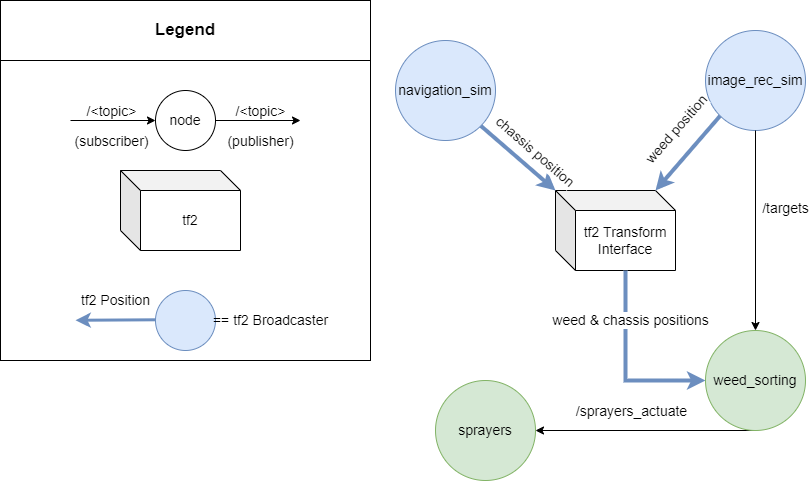

The diagram above was exported from draw.io. Its source (the exported page's mxGraphModel, read from the mxfile embedded in the PNG):
<mxGraphModel dx="1117" dy="679" grid="1" gridSize="10" guides="1" tooltips="1" connect="1" arrows="1" fold="1" page="1" pageScale="1" pageWidth="850" pageHeight="1100" math="0" shadow="0">
  <root>
    <mxCell id="0" />
    <mxCell id="1" parent="0" />
    <mxCell id="XkXnWZ6Za9afFmypnrf6-3" value="&lt;font style=&quot;font-size: 17px&quot;&gt;Legend&lt;/font&gt;" style="rounded=0;whiteSpace=wrap;html=1;fontStyle=1;fontSize=14;" vertex="1" parent="1">
      <mxGeometry x="30" y="20" width="370" height="60" as="geometry" />
    </mxCell>
    <mxCell id="XkXnWZ6Za9afFmypnrf6-4" value="" style="rounded=0;whiteSpace=wrap;html=1;fontSize=14;" vertex="1" parent="1">
      <mxGeometry x="30" y="80" width="370" height="300" as="geometry" />
    </mxCell>
    <mxCell id="XkXnWZ6Za9afFmypnrf6-5" value="node" style="ellipse;whiteSpace=wrap;html=1;aspect=fixed;fontSize=14;" vertex="1" parent="1">
      <mxGeometry x="185" y="110" width="60" height="60" as="geometry" />
    </mxCell>
    <mxCell id="XkXnWZ6Za9afFmypnrf6-13" value="tf2" style="shape=cube;whiteSpace=wrap;html=1;boundedLbl=1;backgroundOutline=1;darkOpacity=0.05;darkOpacity2=0.1;fontSize=14;" vertex="1" parent="1">
      <mxGeometry x="150" y="190" width="120" height="80" as="geometry" />
    </mxCell>
    <mxCell id="XkXnWZ6Za9afFmypnrf6-16" value="sprayers" style="ellipse;whiteSpace=wrap;html=1;fillColor=#d5e8d4;strokeColor=#82b366;fontSize=14;" vertex="1" parent="1">
      <mxGeometry x="465" y="400" width="100" height="100" as="geometry" />
    </mxCell>
    <mxCell id="XkXnWZ6Za9afFmypnrf6-18" value="navigation_sim" style="ellipse;whiteSpace=wrap;html=1;fillColor=#dae8fc;strokeColor=#6c8ebf;fontSize=14;" vertex="1" parent="1">
      <mxGeometry x="425" y="60" width="100" height="100" as="geometry" />
    </mxCell>
    <mxCell id="XkXnWZ6Za9afFmypnrf6-19" value="image_rec_sim" style="ellipse;whiteSpace=wrap;html=1;fillColor=#dae8fc;strokeColor=#6c8ebf;fontSize=14;" vertex="1" parent="1">
      <mxGeometry x="735" y="50" width="100" height="100" as="geometry" />
    </mxCell>
    <mxCell id="XkXnWZ6Za9afFmypnrf6-20" value="" style="ellipse;whiteSpace=wrap;html=1;aspect=fixed;fillColor=#dae8fc;strokeColor=#6c8ebf;fontSize=14;" vertex="1" parent="1">
      <mxGeometry x="185" y="310" width="60" height="60" as="geometry" />
    </mxCell>
    <mxCell id="XkXnWZ6Za9afFmypnrf6-22" value="== tf2 Broadcaster" style="text;html=1;resizable=0;autosize=1;align=center;verticalAlign=middle;points=[];fillColor=none;strokeColor=none;rounded=0;fontSize=14;" vertex="1" parent="1">
      <mxGeometry x="235" y="330" width="130" height="20" as="geometry" />
    </mxCell>
    <mxCell id="XkXnWZ6Za9afFmypnrf6-25" value="" style="endArrow=classic;html=1;rounded=0;exitX=0.5;exitY=1;exitDx=0;exitDy=0;entryX=0.5;entryY=1;entryDx=0;entryDy=0;entryPerimeter=0;fontSize=14;" edge="1" parent="1" source="XkXnWZ6Za9afFmypnrf6-19">
      <mxGeometry width="50" height="50" relative="1" as="geometry">
        <mxPoint x="655" y="240" as="sourcePoint" />
        <mxPoint x="785" y="350" as="targetPoint" />
      </mxGeometry>
    </mxCell>
    <mxCell id="XkXnWZ6Za9afFmypnrf6-36" value="/targets" style="edgeLabel;html=1;align=center;verticalAlign=middle;resizable=0;points=[];fontSize=14;" vertex="1" connectable="0" parent="XkXnWZ6Za9afFmypnrf6-25">
      <mxGeometry x="-0.2269" y="-6" relative="1" as="geometry">
        <mxPoint x="35" as="offset" />
      </mxGeometry>
    </mxCell>
    <mxCell id="XkXnWZ6Za9afFmypnrf6-28" value="tf2 Transform Interface" style="shape=cube;whiteSpace=wrap;html=1;boundedLbl=1;backgroundOutline=1;darkOpacity=0.05;darkOpacity2=0.1;fontSize=14;" vertex="1" parent="1">
      <mxGeometry x="585" y="210" width="120" height="80" as="geometry" />
    </mxCell>
    <mxCell id="XkXnWZ6Za9afFmypnrf6-30" value="" style="endArrow=classic;html=1;rounded=0;entryX=1;entryY=0.5;entryDx=0;entryDy=0;exitX=0.5;exitY=1;exitDx=0;exitDy=0;exitPerimeter=0;fontSize=14;" edge="1" parent="1" target="XkXnWZ6Za9afFmypnrf6-16">
      <mxGeometry width="50" height="50" relative="1" as="geometry">
        <mxPoint x="785" y="450" as="sourcePoint" />
        <mxPoint x="785" y="350" as="targetPoint" />
      </mxGeometry>
    </mxCell>
    <mxCell id="XkXnWZ6Za9afFmypnrf6-33" value="&lt;font style=&quot;font-size: 14px;&quot;&gt;/sprayers_actuate&lt;/font&gt;" style="edgeLabel;html=1;align=center;verticalAlign=middle;resizable=0;points=[];fontSize=14;" vertex="1" connectable="0" parent="XkXnWZ6Za9afFmypnrf6-30">
      <mxGeometry x="-0.3583" y="4" relative="1" as="geometry">
        <mxPoint x="-55" y="-24" as="offset" />
      </mxGeometry>
    </mxCell>
    <mxCell id="XkXnWZ6Za9afFmypnrf6-35" value="" style="endArrow=classic;html=1;rounded=0;fontSize=14;exitX=0;exitY=1;exitDx=0;exitDy=0;entryX=0;entryY=0;entryDx=100;entryDy=0;entryPerimeter=0;fillColor=#dae8fc;strokeColor=#6c8ebf;strokeWidth=4;" edge="1" parent="1" source="XkXnWZ6Za9afFmypnrf6-19" target="XkXnWZ6Za9afFmypnrf6-28">
      <mxGeometry width="50" height="50" relative="1" as="geometry">
        <mxPoint x="725" y="310" as="sourcePoint" />
        <mxPoint x="775" y="260" as="targetPoint" />
      </mxGeometry>
    </mxCell>
    <mxCell id="XkXnWZ6Za9afFmypnrf6-62" value="weed position" style="edgeLabel;html=1;align=center;verticalAlign=middle;resizable=0;points=[];fontSize=14;rotation=311;" vertex="1" connectable="0" parent="XkXnWZ6Za9afFmypnrf6-35">
      <mxGeometry x="-0.2121" y="-11" relative="1" as="geometry">
        <mxPoint x="-11" y="-8" as="offset" />
      </mxGeometry>
    </mxCell>
    <mxCell id="XkXnWZ6Za9afFmypnrf6-39" value="" style="endArrow=classic;html=1;rounded=0;fontSize=14;entryX=0;entryY=0;entryDx=0;entryDy=0;entryPerimeter=0;fillColor=#dae8fc;strokeColor=#6c8ebf;strokeWidth=4;exitX=1;exitY=1;exitDx=0;exitDy=0;" edge="1" parent="1" source="XkXnWZ6Za9afFmypnrf6-18" target="XkXnWZ6Za9afFmypnrf6-28">
      <mxGeometry width="50" height="50" relative="1" as="geometry">
        <mxPoint x="505" y="150" as="sourcePoint" />
        <mxPoint x="555" y="100" as="targetPoint" />
        <Array as="points" />
      </mxGeometry>
    </mxCell>
    <mxCell id="XkXnWZ6Za9afFmypnrf6-61" value="chassis position" style="edgeLabel;html=1;align=center;verticalAlign=middle;resizable=0;points=[];fontSize=14;rotation=41;" vertex="1" connectable="0" parent="XkXnWZ6Za9afFmypnrf6-39">
      <mxGeometry x="-0.439" y="-5" relative="1" as="geometry">
        <mxPoint x="37" y="3" as="offset" />
      </mxGeometry>
    </mxCell>
    <mxCell id="XkXnWZ6Za9afFmypnrf6-41" value="" style="endArrow=classic;html=1;rounded=0;fontSize=14;strokeWidth=3;fillColor=#dae8fc;strokeColor=#6c8ebf;" edge="1" parent="1">
      <mxGeometry width="50" height="50" relative="1" as="geometry">
        <mxPoint x="185" y="339.28999999999996" as="sourcePoint" />
        <mxPoint x="105" y="339.77" as="targetPoint" />
      </mxGeometry>
    </mxCell>
    <mxCell id="XkXnWZ6Za9afFmypnrf6-42" value="tf2 Position" style="edgeLabel;html=1;align=center;verticalAlign=middle;resizable=0;points=[];fontSize=14;" vertex="1" connectable="0" parent="XkXnWZ6Za9afFmypnrf6-41">
      <mxGeometry x="0.3665" y="2" relative="1" as="geometry">
        <mxPoint x="14" y="-22" as="offset" />
      </mxGeometry>
    </mxCell>
    <mxCell id="XkXnWZ6Za9afFmypnrf6-64" value="" style="endArrow=classic;html=1;rounded=0;fontSize=14;strokeWidth=4;entryX=0;entryY=0.5;entryDx=0;entryDy=0;fillColor=#dae8fc;strokeColor=#6c8ebf;exitX=0;exitY=0;exitDx=70;exitDy=80;exitPerimeter=0;" edge="1" parent="1">
      <mxGeometry width="50" height="50" relative="1" as="geometry">
        <mxPoint x="655" y="289.9999999999999" as="sourcePoint" />
        <mxPoint x="735" y="400" as="targetPoint" />
        <Array as="points">
          <mxPoint x="655" y="400" />
        </Array>
      </mxGeometry>
    </mxCell>
    <mxCell id="XkXnWZ6Za9afFmypnrf6-69" value="weed &amp;amp; chassis positions" style="edgeLabel;html=1;align=center;verticalAlign=middle;resizable=0;points=[];fontSize=14;" vertex="1" connectable="0" parent="XkXnWZ6Za9afFmypnrf6-64">
      <mxGeometry x="-0.0949" y="4" relative="1" as="geometry">
        <mxPoint y="-36" as="offset" />
      </mxGeometry>
    </mxCell>
    <mxCell id="XkXnWZ6Za9afFmypnrf6-68" value="weed_sorting" style="ellipse;whiteSpace=wrap;html=1;fillColor=#d5e8d4;strokeColor=#82b366;fontSize=14;" vertex="1" parent="1">
      <mxGeometry x="735" y="350" width="100" height="100" as="geometry" />
    </mxCell>
    <mxCell id="XkXnWZ6Za9afFmypnrf6-72" value="" style="endArrow=classic;html=1;rounded=0;fontSize=14;strokeColor=default;strokeWidth=1;" edge="1" parent="1">
      <mxGeometry width="50" height="50" relative="1" as="geometry">
        <mxPoint x="245" y="140" as="sourcePoint" />
        <mxPoint x="330" y="140" as="targetPoint" />
      </mxGeometry>
    </mxCell>
    <mxCell id="XkXnWZ6Za9afFmypnrf6-73" value="(publisher)" style="edgeLabel;html=1;align=center;verticalAlign=middle;resizable=0;points=[];fontSize=14;" vertex="1" connectable="0" parent="XkXnWZ6Za9afFmypnrf6-72">
      <mxGeometry x="0.6" y="-5" relative="1" as="geometry">
        <mxPoint x="-24" y="15" as="offset" />
      </mxGeometry>
    </mxCell>
    <mxCell id="XkXnWZ6Za9afFmypnrf6-77" value="/&amp;lt;topic&amp;gt;" style="edgeLabel;html=1;align=center;verticalAlign=middle;resizable=0;points=[];fontSize=14;" vertex="1" connectable="0" parent="XkXnWZ6Za9afFmypnrf6-72">
      <mxGeometry x="0.3647" y="-1" relative="1" as="geometry">
        <mxPoint x="-14" y="-11" as="offset" />
      </mxGeometry>
    </mxCell>
    <mxCell id="XkXnWZ6Za9afFmypnrf6-74" value="" style="endArrow=classic;html=1;rounded=0;fontSize=14;strokeColor=default;strokeWidth=1;entryX=0;entryY=0.5;entryDx=0;entryDy=0;" edge="1" parent="1" target="XkXnWZ6Za9afFmypnrf6-5">
      <mxGeometry width="50" height="50" relative="1" as="geometry">
        <mxPoint x="100" y="140" as="sourcePoint" />
        <mxPoint x="480" y="270" as="targetPoint" />
      </mxGeometry>
    </mxCell>
    <mxCell id="XkXnWZ6Za9afFmypnrf6-75" value="(subscriber)" style="edgeLabel;html=1;align=center;verticalAlign=middle;resizable=0;points=[];fontSize=14;" vertex="1" connectable="0" parent="XkXnWZ6Za9afFmypnrf6-74">
      <mxGeometry x="-0.4588" y="-1" relative="1" as="geometry">
        <mxPoint x="17" y="19" as="offset" />
      </mxGeometry>
    </mxCell>
    <mxCell id="XkXnWZ6Za9afFmypnrf6-76" value="/&amp;lt;topic&amp;gt;" style="edgeLabel;html=1;align=center;verticalAlign=middle;resizable=0;points=[];fontSize=14;" vertex="1" connectable="0" parent="XkXnWZ6Za9afFmypnrf6-74">
      <mxGeometry x="0.5832" y="5" relative="1" as="geometry">
        <mxPoint x="-27" y="-5" as="offset" />
      </mxGeometry>
    </mxCell>
  </root>
</mxGraphModel>